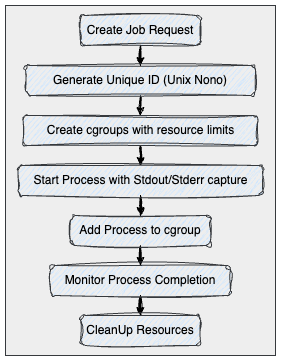

The diagram above was exported from draw.io. Its source (the exported page's mxGraphModel, read from the mxfile embedded in the PNG):
<mxGraphModel dx="1226" dy="1219" grid="1" gridSize="10" guides="1" tooltips="1" connect="1" arrows="1" fold="1" page="1" pageScale="1" pageWidth="850" pageHeight="1100" math="0" shadow="0">
  <root>
    <mxCell id="0" />
    <mxCell id="1" parent="0" />
    <mxCell id="MU5Afl4WIqtkK9BJf8HP-8" value="" style="rounded=0;whiteSpace=wrap;html=1;fillColor=#eeeeee;strokeColor=#36393d;fontColor=#000000;" parent="1" vertex="1">
      <mxGeometry x="10" y="10" width="270" height="350" as="geometry" />
    </mxCell>
    <mxCell id="MU5Afl4WIqtkK9BJf8HP-9" value="" style="edgeStyle=orthogonalEdgeStyle;rounded=0;orthogonalLoop=1;jettySize=auto;html=1;fontColor=#000000;strokeColor=#000000;sketch=1;curveFitting=1;jiggle=2;" parent="1" source="MU5Afl4WIqtkK9BJf8HP-1" target="MU5Afl4WIqtkK9BJf8HP-2" edge="1">
      <mxGeometry relative="1" as="geometry" />
    </mxCell>
    <mxCell id="MU5Afl4WIqtkK9BJf8HP-1" value="Create Job Request" style="rounded=1;whiteSpace=wrap;html=1;fillColor=#cce5ff;strokeColor=#36393d;sketch=1;curveFitting=1;jiggle=2;fontColor=#000000;" parent="1" vertex="1">
      <mxGeometry x="85" y="20" width="120" height="30" as="geometry" />
    </mxCell>
    <mxCell id="MU5Afl4WIqtkK9BJf8HP-10" value="" style="edgeStyle=orthogonalEdgeStyle;rounded=0;orthogonalLoop=1;jettySize=auto;html=1;fontColor=#000000;strokeColor=#000000;sketch=1;curveFitting=1;jiggle=2;" parent="1" source="MU5Afl4WIqtkK9BJf8HP-2" target="MU5Afl4WIqtkK9BJf8HP-3" edge="1">
      <mxGeometry relative="1" as="geometry" />
    </mxCell>
    <mxCell id="MU5Afl4WIqtkK9BJf8HP-2" value="Generate&amp;nbsp;&lt;span style=&quot;background-color: transparent;&quot;&gt;Unique ID (Unix Nono)&lt;/span&gt;" style="rounded=1;whiteSpace=wrap;html=1;fillColor=#cce5ff;strokeColor=#36393d;sketch=1;curveFitting=1;jiggle=2;fontColor=#000000;" parent="1" vertex="1">
      <mxGeometry x="30" y="70" width="230" height="30" as="geometry" />
    </mxCell>
    <mxCell id="MU5Afl4WIqtkK9BJf8HP-11" value="" style="edgeStyle=orthogonalEdgeStyle;rounded=0;orthogonalLoop=1;jettySize=auto;html=1;fontColor=#000000;strokeColor=#000000;sketch=1;curveFitting=1;jiggle=2;" parent="1" source="MU5Afl4WIqtkK9BJf8HP-3" target="MU5Afl4WIqtkK9BJf8HP-4" edge="1">
      <mxGeometry relative="1" as="geometry" />
    </mxCell>
    <mxCell id="MU5Afl4WIqtkK9BJf8HP-3" value="Create&amp;nbsp;&lt;span style=&quot;background-color: transparent;&quot;&gt;cgroups with resource&amp;nbsp;&lt;/span&gt;&lt;span style=&quot;background-color: transparent;&quot;&gt;limits&lt;/span&gt;" style="rounded=1;whiteSpace=wrap;html=1;fillColor=#cce5ff;strokeColor=#36393d;sketch=1;curveFitting=1;jiggle=2;fontColor=#000000;" parent="1" vertex="1">
      <mxGeometry x="27.5" y="120" width="235" height="30" as="geometry" />
    </mxCell>
    <mxCell id="MU5Afl4WIqtkK9BJf8HP-12" value="" style="edgeStyle=orthogonalEdgeStyle;rounded=0;orthogonalLoop=1;jettySize=auto;html=1;fontColor=#000000;strokeColor=#000000;sketch=1;curveFitting=1;jiggle=2;" parent="1" source="MU5Afl4WIqtkK9BJf8HP-4" target="MU5Afl4WIqtkK9BJf8HP-5" edge="1">
      <mxGeometry relative="1" as="geometry" />
    </mxCell>
    <mxCell id="MU5Afl4WIqtkK9BJf8HP-4" value="Start Process with Stdout/Stderr capture" style="rounded=1;whiteSpace=wrap;html=1;fillColor=#cce5ff;strokeColor=#36393d;sketch=1;curveFitting=1;jiggle=2;fontColor=#000000;" parent="1" vertex="1">
      <mxGeometry x="22.5" y="170" width="245" height="30" as="geometry" />
    </mxCell>
    <mxCell id="MU5Afl4WIqtkK9BJf8HP-13" value="" style="edgeStyle=orthogonalEdgeStyle;rounded=0;orthogonalLoop=1;jettySize=auto;html=1;fontColor=#000000;strokeColor=#000000;sketch=1;curveFitting=1;jiggle=2;" parent="1" source="MU5Afl4WIqtkK9BJf8HP-5" target="MU5Afl4WIqtkK9BJf8HP-6" edge="1">
      <mxGeometry relative="1" as="geometry" />
    </mxCell>
    <mxCell id="MU5Afl4WIqtkK9BJf8HP-5" value="Add Process to cgroup" style="rounded=1;whiteSpace=wrap;html=1;fillColor=#cce5ff;strokeColor=#36393d;sketch=1;curveFitting=1;jiggle=2;fontColor=#000000;" parent="1" vertex="1">
      <mxGeometry x="75" y="220" width="140" height="30" as="geometry" />
    </mxCell>
    <mxCell id="MU5Afl4WIqtkK9BJf8HP-14" value="" style="edgeStyle=orthogonalEdgeStyle;rounded=0;orthogonalLoop=1;jettySize=auto;html=1;fontColor=#000000;strokeColor=#000000;sketch=1;curveFitting=1;jiggle=2;" parent="1" source="MU5Afl4WIqtkK9BJf8HP-6" target="MU5Afl4WIqtkK9BJf8HP-7" edge="1">
      <mxGeometry relative="1" as="geometry" />
    </mxCell>
    <mxCell id="MU5Afl4WIqtkK9BJf8HP-6" value="Monitor Process Completion" style="rounded=1;whiteSpace=wrap;html=1;fillColor=#cce5ff;strokeColor=#36393d;sketch=1;curveFitting=1;jiggle=2;fontColor=#000000;" parent="1" vertex="1">
      <mxGeometry x="55" y="270" width="180" height="30" as="geometry" />
    </mxCell>
    <mxCell id="MU5Afl4WIqtkK9BJf8HP-7" value="CleanUp Resources" style="rounded=1;whiteSpace=wrap;html=1;fillColor=#cce5ff;strokeColor=#36393d;sketch=1;curveFitting=1;jiggle=2;fontColor=#000000;" parent="1" vertex="1">
      <mxGeometry x="85" y="320" width="120" height="30" as="geometry" />
    </mxCell>
  </root>
</mxGraphModel>